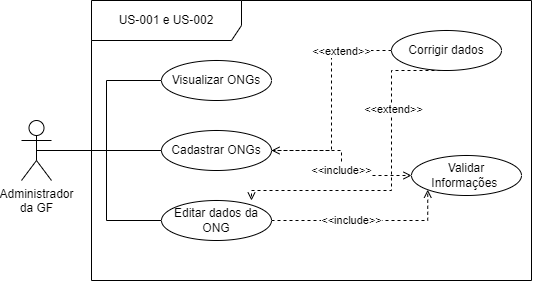

The diagram above was exported from draw.io. Its source (the exported page's mxGraphModel, read from the mxfile embedded in the PNG):
<mxGraphModel dx="808" dy="464" grid="1" gridSize="10" guides="1" tooltips="1" connect="1" arrows="1" fold="1" page="1" pageScale="1" pageWidth="827" pageHeight="1169" background="none" math="0" shadow="0">
  <root>
    <mxCell id="0" />
    <mxCell id="1" parent="0" />
    <mxCell id="sFrfZp99ur-laCM4e8iK-12" style="edgeStyle=orthogonalEdgeStyle;rounded=0;orthogonalLoop=1;jettySize=auto;html=1;exitX=0.5;exitY=0.5;exitDx=0;exitDy=0;exitPerimeter=0;entryX=0;entryY=0.5;entryDx=0;entryDy=0;endArrow=none;endFill=0;" edge="1" parent="1" source="sFrfZp99ur-laCM4e8iK-1" target="sFrfZp99ur-laCM4e8iK-10">
      <mxGeometry relative="1" as="geometry" />
    </mxCell>
    <mxCell id="sFrfZp99ur-laCM4e8iK-13" style="edgeStyle=orthogonalEdgeStyle;rounded=0;orthogonalLoop=1;jettySize=auto;html=1;exitX=0.5;exitY=0.5;exitDx=0;exitDy=0;exitPerimeter=0;entryX=0;entryY=0.5;entryDx=0;entryDy=0;endArrow=none;endFill=0;" edge="1" parent="1" source="sFrfZp99ur-laCM4e8iK-1" target="sFrfZp99ur-laCM4e8iK-7">
      <mxGeometry relative="1" as="geometry" />
    </mxCell>
    <mxCell id="sFrfZp99ur-laCM4e8iK-1" value="Administrador &lt;br&gt;da GF" style="shape=umlActor;verticalLabelPosition=bottom;verticalAlign=top;html=1;" vertex="1" parent="1">
      <mxGeometry x="110" y="280" width="30" height="60" as="geometry" />
    </mxCell>
    <mxCell id="sFrfZp99ur-laCM4e8iK-5" value="US-001 e US-002" style="shape=umlFrame;whiteSpace=wrap;html=1;pointerEvents=0;width=150;height=40;" vertex="1" parent="1">
      <mxGeometry x="180" y="160" width="440" height="280" as="geometry" />
    </mxCell>
    <mxCell id="sFrfZp99ur-laCM4e8iK-7" value="Visualizar ONGs" style="ellipse;whiteSpace=wrap;html=1;" vertex="1" parent="1">
      <mxGeometry x="250" y="220" width="110" height="40" as="geometry" />
    </mxCell>
    <mxCell id="sFrfZp99ur-laCM4e8iK-15" style="edgeStyle=orthogonalEdgeStyle;rounded=0;orthogonalLoop=1;jettySize=auto;html=1;endArrow=open;endFill=0;dashed=1;" edge="1" parent="1" source="sFrfZp99ur-laCM4e8iK-9" target="sFrfZp99ur-laCM4e8iK-14">
      <mxGeometry relative="1" as="geometry" />
    </mxCell>
    <mxCell id="sFrfZp99ur-laCM4e8iK-18" value="&amp;lt;&amp;lt;include&amp;gt;&amp;gt;" style="edgeLabel;html=1;align=center;verticalAlign=middle;resizable=0;points=[];" vertex="1" connectable="0" parent="sFrfZp99ur-laCM4e8iK-15">
      <mxGeometry x="0.3821" y="-1" relative="1" as="geometry">
        <mxPoint x="-19" y="-6" as="offset" />
      </mxGeometry>
    </mxCell>
    <mxCell id="sFrfZp99ur-laCM4e8iK-9" value="Cadastrar ONGs" style="ellipse;whiteSpace=wrap;html=1;" vertex="1" parent="1">
      <mxGeometry x="250" y="290" width="110" height="40" as="geometry" />
    </mxCell>
    <mxCell id="sFrfZp99ur-laCM4e8iK-16" style="edgeStyle=orthogonalEdgeStyle;rounded=0;orthogonalLoop=1;jettySize=auto;html=1;entryX=0;entryY=1;entryDx=0;entryDy=0;endArrow=open;endFill=0;dashed=1;" edge="1" parent="1" source="sFrfZp99ur-laCM4e8iK-10" target="sFrfZp99ur-laCM4e8iK-14">
      <mxGeometry relative="1" as="geometry" />
    </mxCell>
    <mxCell id="sFrfZp99ur-laCM4e8iK-19" value="&amp;lt;&amp;lt;include&amp;gt;&amp;gt;" style="edgeLabel;html=1;align=center;verticalAlign=middle;resizable=0;points=[];" vertex="1" connectable="0" parent="sFrfZp99ur-laCM4e8iK-16">
      <mxGeometry x="-0.3614" relative="1" as="geometry">
        <mxPoint x="20" as="offset" />
      </mxGeometry>
    </mxCell>
    <mxCell id="sFrfZp99ur-laCM4e8iK-10" value="Editar dados da ONG" style="ellipse;whiteSpace=wrap;html=1;" vertex="1" parent="1">
      <mxGeometry x="250" y="360" width="110" height="40" as="geometry" />
    </mxCell>
    <mxCell id="sFrfZp99ur-laCM4e8iK-11" style="edgeStyle=orthogonalEdgeStyle;rounded=0;orthogonalLoop=1;jettySize=auto;html=1;exitX=0.5;exitY=0.5;exitDx=0;exitDy=0;exitPerimeter=0;entryX=0;entryY=0.5;entryDx=0;entryDy=0;endArrow=none;endFill=0;" edge="1" parent="1" source="sFrfZp99ur-laCM4e8iK-1" target="sFrfZp99ur-laCM4e8iK-9">
      <mxGeometry relative="1" as="geometry" />
    </mxCell>
    <mxCell id="sFrfZp99ur-laCM4e8iK-14" value="Validar Informações&amp;nbsp;" style="ellipse;whiteSpace=wrap;html=1;" vertex="1" parent="1">
      <mxGeometry x="500" y="315" width="110" height="40" as="geometry" />
    </mxCell>
    <mxCell id="sFrfZp99ur-laCM4e8iK-21" style="edgeStyle=orthogonalEdgeStyle;rounded=0;orthogonalLoop=1;jettySize=auto;html=1;entryX=1;entryY=0.5;entryDx=0;entryDy=0;dashed=1;endArrow=open;endFill=0;" edge="1" parent="1" source="sFrfZp99ur-laCM4e8iK-20" target="sFrfZp99ur-laCM4e8iK-9">
      <mxGeometry relative="1" as="geometry" />
    </mxCell>
    <mxCell id="sFrfZp99ur-laCM4e8iK-22" value="&amp;lt;&amp;lt;extend&amp;gt;&amp;gt;" style="edgeLabel;html=1;align=center;verticalAlign=middle;resizable=0;points=[];" vertex="1" connectable="0" parent="sFrfZp99ur-laCM4e8iK-21">
      <mxGeometry x="-0.5441" y="1" relative="1" as="geometry">
        <mxPoint as="offset" />
      </mxGeometry>
    </mxCell>
    <mxCell id="sFrfZp99ur-laCM4e8iK-23" style="edgeStyle=orthogonalEdgeStyle;rounded=0;orthogonalLoop=1;jettySize=auto;html=1;entryX=0.818;entryY=0;entryDx=0;entryDy=0;exitX=0.5;exitY=1;exitDx=0;exitDy=0;entryPerimeter=0;dashed=1;endArrow=open;endFill=0;" edge="1" parent="1" source="sFrfZp99ur-laCM4e8iK-20" target="sFrfZp99ur-laCM4e8iK-10">
      <mxGeometry relative="1" as="geometry">
        <mxPoint x="520" y="260" as="sourcePoint" />
        <mxPoint x="389.9999999999984" y="430" as="targetPoint" />
        <Array as="points">
          <mxPoint x="480" y="230" />
          <mxPoint x="480" y="350" />
          <mxPoint x="340" y="350" />
        </Array>
      </mxGeometry>
    </mxCell>
    <mxCell id="sFrfZp99ur-laCM4e8iK-24" value="&amp;lt;&amp;lt;extend&amp;gt;&amp;gt;" style="edgeLabel;html=1;align=center;verticalAlign=middle;resizable=0;points=[];" vertex="1" connectable="0" parent="sFrfZp99ur-laCM4e8iK-23">
      <mxGeometry x="-0.422" y="2" relative="1" as="geometry">
        <mxPoint as="offset" />
      </mxGeometry>
    </mxCell>
    <mxCell id="sFrfZp99ur-laCM4e8iK-20" value="Corrigir dados" style="ellipse;whiteSpace=wrap;html=1;" vertex="1" parent="1">
      <mxGeometry x="480" y="190" width="110" height="40" as="geometry" />
    </mxCell>
  </root>
</mxGraphModel>